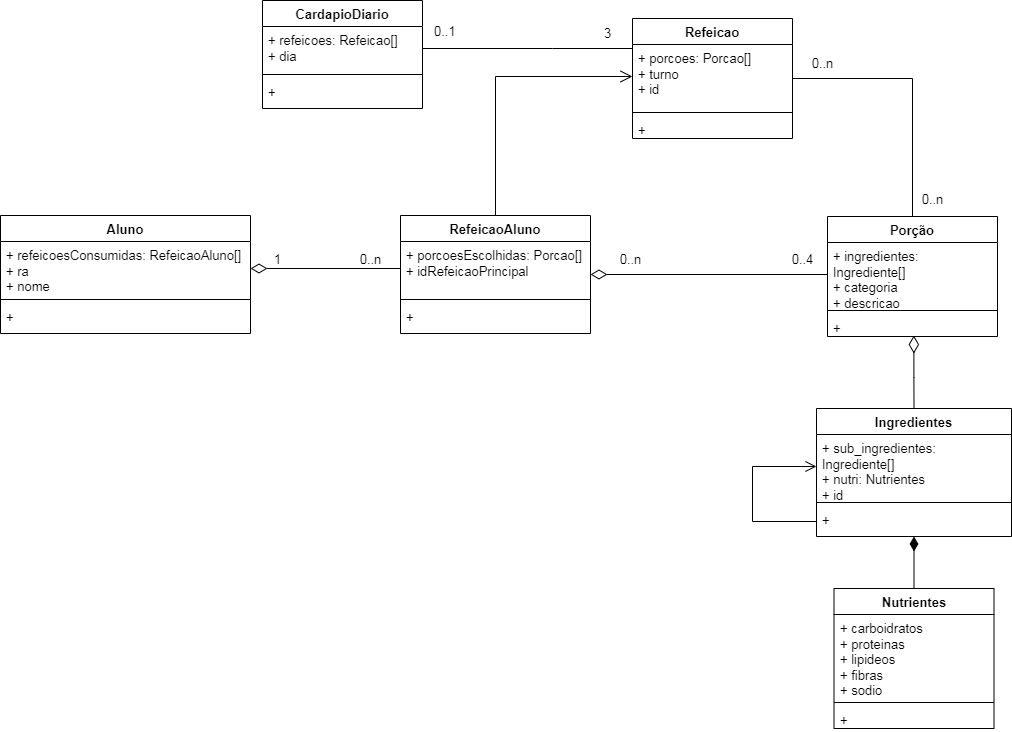

The diagram above was exported from draw.io. Its source (the exported page's mxGraphModel, read from the mxfile embedded in the PNG):
<mxGraphModel dx="2181" dy="584" grid="1" gridSize="10" guides="1" tooltips="1" connect="1" arrows="1" fold="1" page="1" pageScale="1" pageWidth="827" pageHeight="1169" math="0" shadow="0">
  <root>
    <mxCell id="WIyWlLk6GJQsqaUBKTNV-0" />
    <mxCell id="WIyWlLk6GJQsqaUBKTNV-1" parent="WIyWlLk6GJQsqaUBKTNV-0" />
    <mxCell id="zkfFHV4jXpPFQw0GAbJ--26" value="" style="endArrow=none;shadow=0;strokeWidth=1;rounded=0;endFill=0;edgeStyle=elbowEdgeStyle;elbow=horizontal;entryX=0;entryY=0.25;entryDx=0;entryDy=0;exitX=1;exitY=0.5;exitDx=0;exitDy=0;fontSize=13;" parent="WIyWlLk6GJQsqaUBKTNV-1" edge="1" target="Kcs4r2L9ESvLhwQRemnO-4" source="Kcs4r2L9ESvLhwQRemnO-1">
      <mxGeometry x="0.5" y="41" relative="1" as="geometry">
        <mxPoint x="422" y="189.31034482758628" as="sourcePoint" />
        <mxPoint x="550" y="189.31034482758628" as="targetPoint" />
        <mxPoint x="-40" y="32" as="offset" />
        <Array as="points">
          <mxPoint x="232" y="170" />
        </Array>
      </mxGeometry>
    </mxCell>
    <mxCell id="zkfFHV4jXpPFQw0GAbJ--27" value="0..1" style="resizable=0;align=left;verticalAlign=bottom;labelBackgroundColor=none;fontSize=13;" parent="zkfFHV4jXpPFQw0GAbJ--26" connectable="0" vertex="1">
      <mxGeometry x="-1" relative="1" as="geometry">
        <mxPoint x="10" y="-8" as="offset" />
      </mxGeometry>
    </mxCell>
    <mxCell id="Kcs4r2L9ESvLhwQRemnO-0" value="CardapioDiario" style="swimlane;fontStyle=1;align=center;verticalAlign=top;childLayout=stackLayout;horizontal=1;startSize=26;horizontalStack=0;resizeParent=1;resizeParentMax=0;resizeLast=0;collapsible=1;marginBottom=0;whiteSpace=wrap;html=1;fontSize=13;" parent="WIyWlLk6GJQsqaUBKTNV-1" vertex="1">
      <mxGeometry x="-58" y="82" width="160" height="108" as="geometry" />
    </mxCell>
    <mxCell id="Kcs4r2L9ESvLhwQRemnO-1" value="&lt;div style=&quot;font-size: 13px;&quot;&gt;+ refeicoes: Refeicao[]&lt;/div&gt;&lt;div style=&quot;font-size: 13px;&quot;&gt;+ dia&lt;br style=&quot;font-size: 13px;&quot;&gt;&lt;/div&gt;" style="text;strokeColor=none;fillColor=none;align=left;verticalAlign=top;spacingLeft=4;spacingRight=4;overflow=hidden;rotatable=0;points=[[0,0.5],[1,0.5]];portConstraint=eastwest;whiteSpace=wrap;html=1;fontSize=13;" parent="Kcs4r2L9ESvLhwQRemnO-0" vertex="1">
      <mxGeometry y="26" width="160" height="44" as="geometry" />
    </mxCell>
    <mxCell id="Kcs4r2L9ESvLhwQRemnO-2" value="" style="line;strokeWidth=1;fillColor=none;align=left;verticalAlign=middle;spacingTop=-1;spacingLeft=3;spacingRight=3;rotatable=0;labelPosition=right;points=[];portConstraint=eastwest;strokeColor=inherit;fontSize=13;" parent="Kcs4r2L9ESvLhwQRemnO-0" vertex="1">
      <mxGeometry y="70" width="160" height="8" as="geometry" />
    </mxCell>
    <mxCell id="Kcs4r2L9ESvLhwQRemnO-3" value="+" style="text;strokeColor=none;fillColor=none;align=left;verticalAlign=top;spacingLeft=4;spacingRight=4;overflow=hidden;rotatable=0;points=[[0,0.5],[1,0.5]];portConstraint=eastwest;whiteSpace=wrap;html=1;fontSize=13;" parent="Kcs4r2L9ESvLhwQRemnO-0" vertex="1">
      <mxGeometry y="78" width="160" height="30" as="geometry" />
    </mxCell>
    <mxCell id="uf2l1IeradLAnYtTAl5w-11" style="edgeStyle=orthogonalEdgeStyle;rounded=0;orthogonalLoop=1;jettySize=auto;html=1;endArrow=none;endFill=0;fontSize=13;" parent="WIyWlLk6GJQsqaUBKTNV-1" source="Kcs4r2L9ESvLhwQRemnO-4" target="Kcs4r2L9ESvLhwQRemnO-12" edge="1">
      <mxGeometry relative="1" as="geometry" />
    </mxCell>
    <mxCell id="Kcs4r2L9ESvLhwQRemnO-4" value="Refeicao" style="swimlane;fontStyle=1;align=center;verticalAlign=top;childLayout=stackLayout;horizontal=1;startSize=26;horizontalStack=0;resizeParent=1;resizeParentMax=0;resizeLast=0;collapsible=1;marginBottom=0;whiteSpace=wrap;html=1;fontSize=13;" parent="WIyWlLk6GJQsqaUBKTNV-1" vertex="1">
      <mxGeometry x="312" y="100" width="160" height="120" as="geometry" />
    </mxCell>
    <mxCell id="Kcs4r2L9ESvLhwQRemnO-5" value="&lt;div style=&quot;font-size: 13px;&quot;&gt;+ porcoes: Porcao[]&lt;/div&gt;&lt;div style=&quot;font-size: 13px;&quot;&gt;+ turno&lt;/div&gt;&lt;div style=&quot;font-size: 13px;&quot;&gt;+ id&lt;br style=&quot;font-size: 13px;&quot;&gt; &lt;/div&gt;" style="text;strokeColor=none;fillColor=none;align=left;verticalAlign=top;spacingLeft=4;spacingRight=4;overflow=hidden;rotatable=0;points=[[0,0.5],[1,0.5]];portConstraint=eastwest;whiteSpace=wrap;html=1;fontSize=13;" parent="Kcs4r2L9ESvLhwQRemnO-4" vertex="1">
      <mxGeometry y="26" width="160" height="64" as="geometry" />
    </mxCell>
    <mxCell id="Kcs4r2L9ESvLhwQRemnO-6" value="" style="line;strokeWidth=1;fillColor=none;align=left;verticalAlign=middle;spacingTop=-1;spacingLeft=3;spacingRight=3;rotatable=0;labelPosition=right;points=[];portConstraint=eastwest;strokeColor=inherit;fontSize=13;" parent="Kcs4r2L9ESvLhwQRemnO-4" vertex="1">
      <mxGeometry y="90" width="160" height="8" as="geometry" />
    </mxCell>
    <mxCell id="Kcs4r2L9ESvLhwQRemnO-7" value="+" style="text;strokeColor=none;fillColor=none;align=left;verticalAlign=top;spacingLeft=4;spacingRight=4;overflow=hidden;rotatable=0;points=[[0,0.5],[1,0.5]];portConstraint=eastwest;whiteSpace=wrap;html=1;fontSize=13;" parent="Kcs4r2L9ESvLhwQRemnO-4" vertex="1">
      <mxGeometry y="98" width="160" height="22" as="geometry" />
    </mxCell>
    <mxCell id="OixtWN7542d5pn_l5gbx-1" value="3" style="text;html=1;align=center;verticalAlign=middle;resizable=0;points=[];autosize=1;strokeColor=none;fillColor=none;fontSize=13;" parent="WIyWlLk6GJQsqaUBKTNV-1" vertex="1">
      <mxGeometry x="272" y="100" width="30" height="30" as="geometry" />
    </mxCell>
    <mxCell id="Kcs4r2L9ESvLhwQRemnO-8" value="Nutrientes" style="swimlane;fontStyle=1;align=center;verticalAlign=top;childLayout=stackLayout;horizontal=1;startSize=26;horizontalStack=0;resizeParent=1;resizeParentMax=0;resizeLast=0;collapsible=1;marginBottom=0;whiteSpace=wrap;html=1;fontSize=13;" parent="WIyWlLk6GJQsqaUBKTNV-1" vertex="1">
      <mxGeometry x="513.5" y="670" width="160" height="140" as="geometry" />
    </mxCell>
    <mxCell id="Kcs4r2L9ESvLhwQRemnO-9" value="+ carboidratos&lt;br style=&quot;font-size: 13px;&quot;&gt;+ proteinas&lt;br style=&quot;font-size: 13px;&quot;&gt;&lt;div style=&quot;font-size: 13px;&quot;&gt;+ lipideos&lt;/div&gt;&lt;div style=&quot;font-size: 13px;&quot;&gt;+ fibras&lt;/div&gt;&lt;div style=&quot;font-size: 13px;&quot;&gt;+ sodio&lt;/div&gt;" style="text;strokeColor=none;fillColor=none;align=left;verticalAlign=top;spacingLeft=4;spacingRight=4;overflow=hidden;rotatable=0;points=[[0,0.5],[1,0.5]];portConstraint=eastwest;whiteSpace=wrap;html=1;fontSize=13;" parent="Kcs4r2L9ESvLhwQRemnO-8" vertex="1">
      <mxGeometry y="26" width="160" height="84" as="geometry" />
    </mxCell>
    <mxCell id="Kcs4r2L9ESvLhwQRemnO-10" value="" style="line;strokeWidth=1;fillColor=none;align=left;verticalAlign=middle;spacingTop=-1;spacingLeft=3;spacingRight=3;rotatable=0;labelPosition=right;points=[];portConstraint=eastwest;strokeColor=inherit;fontSize=13;" parent="Kcs4r2L9ESvLhwQRemnO-8" vertex="1">
      <mxGeometry y="110" width="160" height="8" as="geometry" />
    </mxCell>
    <mxCell id="Kcs4r2L9ESvLhwQRemnO-11" value="+" style="text;strokeColor=none;fillColor=none;align=left;verticalAlign=top;spacingLeft=4;spacingRight=4;overflow=hidden;rotatable=0;points=[[0,0.5],[1,0.5]];portConstraint=eastwest;whiteSpace=wrap;html=1;fontSize=13;" parent="Kcs4r2L9ESvLhwQRemnO-8" vertex="1">
      <mxGeometry y="118" width="160" height="22" as="geometry" />
    </mxCell>
    <mxCell id="Kcs4r2L9ESvLhwQRemnO-12" value="Porção" style="swimlane;fontStyle=1;align=center;verticalAlign=top;childLayout=stackLayout;horizontal=1;startSize=26;horizontalStack=0;resizeParent=1;resizeParentMax=0;resizeLast=0;collapsible=1;marginBottom=0;whiteSpace=wrap;html=1;fontSize=13;" parent="WIyWlLk6GJQsqaUBKTNV-1" vertex="1">
      <mxGeometry x="507" y="298" width="170" height="120" as="geometry" />
    </mxCell>
    <mxCell id="Kcs4r2L9ESvLhwQRemnO-13" value="&lt;div style=&quot;font-size: 13px;&quot;&gt;+ ingredientes: Ingrediente[]&lt;/div&gt;&lt;div style=&quot;font-size: 13px;&quot;&gt;+ categoria&lt;/div&gt;&lt;div style=&quot;font-size: 13px;&quot;&gt;+ descricao&lt;br style=&quot;font-size: 13px;&quot;&gt;&lt;/div&gt;&lt;div style=&quot;font-size: 13px;&quot;&gt;+ id&lt;/div&gt;" style="text;strokeColor=none;fillColor=none;align=left;verticalAlign=top;spacingLeft=4;spacingRight=4;overflow=hidden;rotatable=0;points=[[0,0.5],[1,0.5]];portConstraint=eastwest;whiteSpace=wrap;html=1;fontSize=13;" parent="Kcs4r2L9ESvLhwQRemnO-12" vertex="1">
      <mxGeometry y="26" width="170" height="64" as="geometry" />
    </mxCell>
    <mxCell id="Kcs4r2L9ESvLhwQRemnO-14" value="" style="line;strokeWidth=1;fillColor=none;align=left;verticalAlign=middle;spacingTop=-1;spacingLeft=3;spacingRight=3;rotatable=0;labelPosition=right;points=[];portConstraint=eastwest;strokeColor=inherit;fontSize=13;" parent="Kcs4r2L9ESvLhwQRemnO-12" vertex="1">
      <mxGeometry y="90" width="170" height="8" as="geometry" />
    </mxCell>
    <mxCell id="Kcs4r2L9ESvLhwQRemnO-15" value="+" style="text;strokeColor=none;fillColor=none;align=left;verticalAlign=top;spacingLeft=4;spacingRight=4;overflow=hidden;rotatable=0;points=[[0,0.5],[1,0.5]];portConstraint=eastwest;whiteSpace=wrap;html=1;fontSize=13;" parent="Kcs4r2L9ESvLhwQRemnO-12" vertex="1">
      <mxGeometry y="98" width="170" height="22" as="geometry" />
    </mxCell>
    <mxCell id="uf2l1IeradLAnYtTAl5w-0" value="" style="resizable=0;align=left;verticalAlign=bottom;labelBackgroundColor=none;fontSize=13;" parent="WIyWlLk6GJQsqaUBKTNV-1" connectable="0" vertex="1">
      <mxGeometry x="260" y="366.3103448275863" as="geometry" />
    </mxCell>
    <mxCell id="uf2l1IeradLAnYtTAl5w-1" value="Aluno" style="swimlane;fontStyle=1;align=center;verticalAlign=top;childLayout=stackLayout;horizontal=1;startSize=26;horizontalStack=0;resizeParent=1;resizeParentMax=0;resizeLast=0;collapsible=1;marginBottom=0;whiteSpace=wrap;html=1;fontSize=13;" parent="WIyWlLk6GJQsqaUBKTNV-1" vertex="1">
      <mxGeometry x="-320" y="297" width="250" height="118" as="geometry" />
    </mxCell>
    <mxCell id="uf2l1IeradLAnYtTAl5w-2" value="&lt;div style=&quot;font-size: 13px;&quot;&gt;&lt;span style=&quot;background-color: initial; font-size: 13px;&quot;&gt;+ refeicoesConsumidas: RefeicaoAluno[]&lt;/span&gt;&lt;/div&gt;&lt;div style=&quot;font-size: 13px;&quot;&gt;&lt;span style=&quot;background-color: initial; font-size: 13px;&quot;&gt;+ ra&lt;/span&gt;&lt;br style=&quot;font-size: 13px;&quot;&gt;&lt;/div&gt;&lt;div style=&quot;font-size: 13px;&quot;&gt;+ nome&lt;/div&gt;" style="text;strokeColor=none;fillColor=none;align=left;verticalAlign=top;spacingLeft=4;spacingRight=4;overflow=hidden;rotatable=0;points=[[0,0.5],[1,0.5]];portConstraint=eastwest;whiteSpace=wrap;html=1;fontSize=13;" parent="uf2l1IeradLAnYtTAl5w-1" vertex="1">
      <mxGeometry y="26" width="250" height="54" as="geometry" />
    </mxCell>
    <mxCell id="uf2l1IeradLAnYtTAl5w-3" value="" style="line;strokeWidth=1;fillColor=none;align=left;verticalAlign=middle;spacingTop=-1;spacingLeft=3;spacingRight=3;rotatable=0;labelPosition=right;points=[];portConstraint=eastwest;strokeColor=inherit;fontSize=13;" parent="uf2l1IeradLAnYtTAl5w-1" vertex="1">
      <mxGeometry y="80" width="250" height="8" as="geometry" />
    </mxCell>
    <mxCell id="uf2l1IeradLAnYtTAl5w-4" value="+" style="text;strokeColor=none;fillColor=none;align=left;verticalAlign=top;spacingLeft=4;spacingRight=4;overflow=hidden;rotatable=0;points=[[0,0.5],[1,0.5]];portConstraint=eastwest;whiteSpace=wrap;html=1;fontSize=13;" parent="uf2l1IeradLAnYtTAl5w-1" vertex="1">
      <mxGeometry y="88" width="250" height="30" as="geometry" />
    </mxCell>
    <mxCell id="uf2l1IeradLAnYtTAl5w-18" style="edgeStyle=orthogonalEdgeStyle;rounded=0;orthogonalLoop=1;jettySize=auto;html=1;endArrow=none;endFill=0;strokeWidth=1;startArrow=diamondThin;startFill=1;targetPerimeterSpacing=13;endSize=12;startSize=12;sourcePerimeterSpacing=0;entryX=0.5;entryY=0;entryDx=0;entryDy=0;fontSize=13;" parent="WIyWlLk6GJQsqaUBKTNV-1" source="uf2l1IeradLAnYtTAl5w-6" edge="1" target="Kcs4r2L9ESvLhwQRemnO-8">
      <mxGeometry relative="1" as="geometry">
        <mxPoint x="581" y="670" as="targetPoint" />
      </mxGeometry>
    </mxCell>
    <mxCell id="uf2l1IeradLAnYtTAl5w-6" value="Ingredientes" style="swimlane;fontStyle=1;align=center;verticalAlign=top;childLayout=stackLayout;horizontal=1;startSize=26;horizontalStack=0;resizeParent=1;resizeParentMax=0;resizeLast=0;collapsible=1;marginBottom=0;whiteSpace=wrap;html=1;fontSize=13;" parent="WIyWlLk6GJQsqaUBKTNV-1" vertex="1">
      <mxGeometry x="496" y="490" width="195" height="128" as="geometry" />
    </mxCell>
    <mxCell id="uf2l1IeradLAnYtTAl5w-7" value="&lt;div style=&quot;font-size: 13px;&quot;&gt;+ sub_ingredientes: Ingrediente[]&lt;/div&gt;&lt;div style=&quot;font-size: 13px;&quot;&gt;+ nutri: Nutrientes&lt;/div&gt;&lt;div style=&quot;font-size: 13px;&quot;&gt;+ id&lt;br style=&quot;font-size: 13px;&quot;&gt;&lt;/div&gt;" style="text;strokeColor=none;fillColor=none;align=left;verticalAlign=top;spacingLeft=4;spacingRight=4;overflow=hidden;rotatable=0;points=[[0,0.5],[1,0.5]];portConstraint=eastwest;whiteSpace=wrap;html=1;fontSize=13;" parent="uf2l1IeradLAnYtTAl5w-6" vertex="1">
      <mxGeometry y="26" width="195" height="64" as="geometry" />
    </mxCell>
    <mxCell id="uf2l1IeradLAnYtTAl5w-8" value="" style="line;strokeWidth=1;fillColor=none;align=left;verticalAlign=middle;spacingTop=-1;spacingLeft=3;spacingRight=3;rotatable=0;labelPosition=right;points=[];portConstraint=eastwest;strokeColor=inherit;fontSize=13;" parent="uf2l1IeradLAnYtTAl5w-6" vertex="1">
      <mxGeometry y="90" width="195" height="8" as="geometry" />
    </mxCell>
    <mxCell id="NIDXJyy4yGpkuXh4Fe69-11" style="edgeStyle=orthogonalEdgeStyle;rounded=0;orthogonalLoop=1;jettySize=auto;html=1;entryX=0;entryY=0.5;entryDx=0;entryDy=0;endArrow=open;endFill=0;endSize=9;startSize=6;targetPerimeterSpacing=0;sourcePerimeterSpacing=0;fontSize=13;" edge="1" parent="uf2l1IeradLAnYtTAl5w-6" source="uf2l1IeradLAnYtTAl5w-9" target="uf2l1IeradLAnYtTAl5w-7">
      <mxGeometry relative="1" as="geometry">
        <Array as="points">
          <mxPoint x="-64" y="113" />
          <mxPoint x="-64" y="58" />
        </Array>
      </mxGeometry>
    </mxCell>
    <mxCell id="uf2l1IeradLAnYtTAl5w-9" value="+" style="text;strokeColor=none;fillColor=none;align=left;verticalAlign=top;spacingLeft=4;spacingRight=4;overflow=hidden;rotatable=0;points=[[0,0.5],[1,0.5]];portConstraint=eastwest;whiteSpace=wrap;html=1;fontSize=13;" parent="uf2l1IeradLAnYtTAl5w-6" vertex="1">
      <mxGeometry y="98" width="195" height="30" as="geometry" />
    </mxCell>
    <mxCell id="uf2l1IeradLAnYtTAl5w-14" value="0..n" style="text;html=1;align=center;verticalAlign=middle;resizable=0;points=[];autosize=1;strokeColor=none;fillColor=none;fontSize=13;" parent="WIyWlLk6GJQsqaUBKTNV-1" vertex="1">
      <mxGeometry x="477" y="130" width="50" height="30" as="geometry" />
    </mxCell>
    <mxCell id="uf2l1IeradLAnYtTAl5w-16" value="0..n" style="text;html=1;align=center;verticalAlign=middle;resizable=0;points=[];autosize=1;strokeColor=none;fillColor=none;fontSize=13;" parent="WIyWlLk6GJQsqaUBKTNV-1" vertex="1">
      <mxGeometry x="587" y="266" width="50" height="30" as="geometry" />
    </mxCell>
    <mxCell id="Kcs4r2L9ESvLhwQRemnO-22" style="edgeStyle=orthogonalEdgeStyle;rounded=0;orthogonalLoop=1;jettySize=auto;html=1;endArrow=none;endFill=0;strokeWidth=1;startArrow=diamondThin;startFill=0;targetPerimeterSpacing=13;endSize=12;startSize=15;sourcePerimeterSpacing=0;exitX=0.508;exitY=0.956;exitDx=0;exitDy=0;exitPerimeter=0;entryX=0.5;entryY=0;entryDx=0;entryDy=0;fontSize=13;" parent="WIyWlLk6GJQsqaUBKTNV-1" source="Kcs4r2L9ESvLhwQRemnO-15" edge="1" target="uf2l1IeradLAnYtTAl5w-6">
      <mxGeometry relative="1" as="geometry">
        <mxPoint x="593" y="490" as="targetPoint" />
        <mxPoint x="593" y="426" as="sourcePoint" />
      </mxGeometry>
    </mxCell>
    <mxCell id="NIDXJyy4yGpkuXh4Fe69-4" style="edgeStyle=orthogonalEdgeStyle;rounded=0;orthogonalLoop=1;jettySize=auto;html=1;entryX=0;entryY=0.5;entryDx=0;entryDy=0;endArrow=none;endFill=0;startArrow=diamondThin;startFill=0;targetPerimeterSpacing=0;sourcePerimeterSpacing=0;startSize=14;fontSize=13;" edge="1" parent="WIyWlLk6GJQsqaUBKTNV-1" source="NIDXJyy4yGpkuXh4Fe69-0" target="Kcs4r2L9ESvLhwQRemnO-13">
      <mxGeometry relative="1" as="geometry" />
    </mxCell>
    <mxCell id="NIDXJyy4yGpkuXh4Fe69-13" style="edgeStyle=orthogonalEdgeStyle;rounded=0;orthogonalLoop=1;jettySize=auto;html=1;entryX=0;entryY=0.5;entryDx=0;entryDy=0;endArrow=open;endFill=0;endSize=10;fontSize=13;" edge="1" parent="WIyWlLk6GJQsqaUBKTNV-1" source="NIDXJyy4yGpkuXh4Fe69-0" target="Kcs4r2L9ESvLhwQRemnO-5">
      <mxGeometry relative="1" as="geometry" />
    </mxCell>
    <mxCell id="NIDXJyy4yGpkuXh4Fe69-0" value="RefeicaoAluno" style="swimlane;fontStyle=1;align=center;verticalAlign=top;childLayout=stackLayout;horizontal=1;startSize=26;horizontalStack=0;resizeParent=1;resizeParentMax=0;resizeLast=0;collapsible=1;marginBottom=0;whiteSpace=wrap;html=1;fontSize=13;" vertex="1" parent="WIyWlLk6GJQsqaUBKTNV-1">
      <mxGeometry x="80" y="297" width="190" height="118" as="geometry" />
    </mxCell>
    <mxCell id="NIDXJyy4yGpkuXh4Fe69-1" value="+ porcoesEscolhidas: Porcao[]&lt;br style=&quot;font-size: 13px;&quot;&gt;+ idRefeicaoPrincipal" style="text;strokeColor=none;fillColor=none;align=left;verticalAlign=top;spacingLeft=4;spacingRight=4;overflow=hidden;rotatable=0;points=[[0,0.5],[1,0.5]];portConstraint=eastwest;whiteSpace=wrap;html=1;fontSize=13;" vertex="1" parent="NIDXJyy4yGpkuXh4Fe69-0">
      <mxGeometry y="26" width="190" height="54" as="geometry" />
    </mxCell>
    <mxCell id="NIDXJyy4yGpkuXh4Fe69-2" value="" style="line;strokeWidth=1;fillColor=none;align=left;verticalAlign=middle;spacingTop=-1;spacingLeft=3;spacingRight=3;rotatable=0;labelPosition=right;points=[];portConstraint=eastwest;strokeColor=inherit;fontSize=13;" vertex="1" parent="NIDXJyy4yGpkuXh4Fe69-0">
      <mxGeometry y="80" width="190" height="8" as="geometry" />
    </mxCell>
    <mxCell id="NIDXJyy4yGpkuXh4Fe69-3" value="+" style="text;strokeColor=none;fillColor=none;align=left;verticalAlign=top;spacingLeft=4;spacingRight=4;overflow=hidden;rotatable=0;points=[[0,0.5],[1,0.5]];portConstraint=eastwest;whiteSpace=wrap;html=1;fontSize=13;" vertex="1" parent="NIDXJyy4yGpkuXh4Fe69-0">
      <mxGeometry y="88" width="190" height="30" as="geometry" />
    </mxCell>
    <mxCell id="NIDXJyy4yGpkuXh4Fe69-5" style="edgeStyle=orthogonalEdgeStyle;rounded=0;orthogonalLoop=1;jettySize=auto;html=1;entryX=0;entryY=0.5;entryDx=0;entryDy=0;endArrow=none;endFill=0;startArrow=diamondThin;startFill=0;sourcePerimeterSpacing=0;startSize=14;fontSize=13;" edge="1" parent="WIyWlLk6GJQsqaUBKTNV-1" source="uf2l1IeradLAnYtTAl5w-2" target="NIDXJyy4yGpkuXh4Fe69-1">
      <mxGeometry relative="1" as="geometry" />
    </mxCell>
    <mxCell id="NIDXJyy4yGpkuXh4Fe69-6" value="0..n" style="text;html=1;align=center;verticalAlign=middle;resizable=0;points=[];autosize=1;strokeColor=none;fillColor=none;fontSize=13;" vertex="1" parent="WIyWlLk6GJQsqaUBKTNV-1">
      <mxGeometry x="25" y="326" width="50" height="30" as="geometry" />
    </mxCell>
    <mxCell id="NIDXJyy4yGpkuXh4Fe69-7" value="1" style="text;html=1;align=center;verticalAlign=middle;resizable=0;points=[];autosize=1;strokeColor=none;fillColor=none;fontSize=13;" vertex="1" parent="WIyWlLk6GJQsqaUBKTNV-1">
      <mxGeometry x="-58" y="326" width="30" height="30" as="geometry" />
    </mxCell>
    <mxCell id="NIDXJyy4yGpkuXh4Fe69-8" value="0..4" style="text;html=1;align=center;verticalAlign=middle;resizable=0;points=[];autosize=1;strokeColor=none;fillColor=none;fontSize=13;" vertex="1" parent="WIyWlLk6GJQsqaUBKTNV-1">
      <mxGeometry x="457" y="326" width="50" height="30" as="geometry" />
    </mxCell>
    <mxCell id="NIDXJyy4yGpkuXh4Fe69-9" value="0..n" style="text;html=1;align=center;verticalAlign=middle;resizable=0;points=[];autosize=1;strokeColor=none;fillColor=none;fontSize=13;" vertex="1" parent="WIyWlLk6GJQsqaUBKTNV-1">
      <mxGeometry x="285" y="326" width="50" height="30" as="geometry" />
    </mxCell>
  </root>
</mxGraphModel>